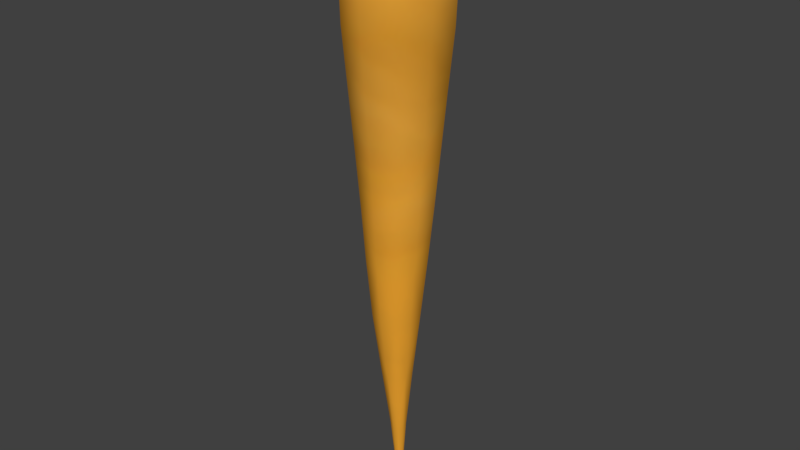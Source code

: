# Source: carrot.blend  (saved by Blender 2.78.0; exported with 4.5.12 LTS)
import bpy
from mathutils import Matrix  # noqa: F401  (used for matrix-valued properties, if any)

bpy.ops.wm.read_factory_settings(use_empty=True)
scene = bpy.context.scene
scene.name = 'Scene'

# ---- collections
col_collection_1 = bpy.data.collections.new('Collection 1'); scene.collection.children.link(col_collection_1)

# ---- images (referenced by path relative to the original .blend; pixels are not part of the script)
import os
ASSET_DIR = os.environ.get("B2B_ASSET_DIR", "")  # directory of the original .blend (textures are referenced by path, not embedded)
HERE = os.path.dirname(os.path.abspath(__file__))  # packed textures are extracted next to this script under _unpacked/

def load_image(name, relpath, width, height, colorspace="sRGB"):
    """Load a texture the original file referenced (path relative to the .blend, or extracted next to this script)."""
    p = next((c for c in (os.path.join(HERE, relpath), os.path.join(ASSET_DIR, relpath)) if relpath and os.path.exists(c)), "")
    if p:
        img = bpy.data.images.load(p, check_existing=True)
        img.name = name
    else:  # same state as the original file: an image datablock whose file is absent (Cycles renders it pink)
        img = bpy.data.images.new(name, width, height)
        img.source = "FILE"
        img.filepath = "//" + (relpath or name)
    img.colorspace_settings.name = colorspace
    return img
img_carrot_png = load_image('carrot.png', '_unpacked/carrot.87c667ac.png', 200, 200, 'sRGB')

# ---- materials (node trees are filled in below, after node groups)
mat_material_001 = bpy.data.materials.new('Material.001')
mat_material_001.alpha_threshold = 0.0
mat_material_001.roughness = 0.5

# ---- material node trees
mat_material_001.use_nodes = True; mat_material_001.node_tree.nodes.clear()
_N = mat_material_001.node_tree.nodes; _L = mat_material_001.node_tree.links
n0 = _N.new('ShaderNodeOutputMaterial'); n0.name = 'Material Output'; n0.location = (300, 300)
n1 = _N.new('ShaderNodeBsdfDiffuse'); n1.name = 'Diffuse BSDF'; n1.location = (10, 300)
n2 = _N.new('ShaderNodeTexImage'); n2.name = 'Image Texture'; n2.location = (-192, 321)
n2.width = 140
n2.image = img_carrot_png
n3 = _N.new('ShaderNodeTexCoord'); n3.name = 'Texture Coordinate'; n3.location = (-419, 368)
_L.new(n1.outputs[0], n0.inputs[0])
_L.new(n3.outputs[2], n2.inputs[0])
_L.new(n2.outputs[0], n1.inputs[0])
n0.is_active_output = True

# ---- world
world_world = bpy.data.worlds.new('World'); scene.world = world_world
world_world.color = (0.05088, 0.05088, 0.05088)
world_world.use_sun_shadow = False
world_world.sun_shadow_jitter_overblur = 0.0
world_world.cycles.sampling_method = 'MANUAL'

# ---- meshes
me_circle = bpy.data.meshes.new('Circle')
me_circle.from_pydata([(7.451e-08, -0.5842, 0.205), (-0.3434, 0.4726, 0.205), (0.5556, -0.1805, 0.205), (-0.5556, -0.1805, 0.205), (0.3434, 0.4726, 0.205), (1.268e-08, 4.768e-08, 0.4099), (-0.006305, -0.05992, -6.875), (-0.03848, 0.03912, -6.875), (0.04576, -0.02209, -6.875), (-0.05837, -0.02209, -6.875), (0.02587, 0.03912, -6.875), (9.686e-09, 9.686e-09, -7.385), (0.3452, 0.5553, -0.829), (-0.6513, -0.1687, -0.829), (0.5804, -0.1687, -0.829), (-0.4161, 0.5553, -0.829), (-0.03544, -0.6162, -0.829), (0.1824, 0.3167, -3.806), (-0.4111, -0.1145, -3.806), (0.3225, -0.1145, -3.806), (-0.271, 0.3167, -3.806), (-0.04429, -0.381, -3.806), (-0.06201, -0.461, -2.374), (-0.3628, 0.4646, -2.374), (0.4246, -0.1075, -2.374), (-0.5486, -0.1075, -2.374), (0.2387, 0.4646, -2.374), (0.09497, 0.1441, -5.444), (-0.2165, -0.08227, -5.444), (0.1685, -0.08227, -5.444), (-0.143, 0.1441, -5.444), (-0.02402, -0.2221, -5.444), (-0.4016, 0.5484, -0.156), (-0.6443, -0.1986, -0.156), (-0.008859, -0.6603, -0.156), (0.6266, -0.1986, -0.156), (0.3839, 0.5484, -0.156), (-0.09337, 0.1285, 0.3916), (-0.1511, -0.04909, 0.3916), (3.274e-08, -0.1589, 0.3916), (0.1511, -0.04909, 0.3916), (0.09337, 0.1285, 0.3916), (-0.3511, -0.4833, 0.205), (0.3511, -0.4833, 0.205), (-1.49e-08, 0.5974, 0.205), (-0.5681, 0.1846, 0.205), (0.5681, 0.1846, 0.205), (-0.01766, 0.02084, -7.257), (-0.02759, -0.009747, -7.257), (-0.001576, -0.02865, -7.257), (0.02444, -0.009747, -7.257), (0.0145, 0.02084, -7.257), (0.0266, -0.05046, -6.875), (-0.4246, -0.5043, -0.829), (-0.05955, 0.01212, -6.875), (-0.03544, 0.6936, -0.829), (0.04694, 0.01212, -6.875), (0.3538, -0.5043, -0.829), (-0.3695, -0.3726, -2.374), (-0.6652, 0.236, -0.829), (-0.06201, 0.5738, -2.374), (0.5943, 0.236, -0.829), (0.2794, 0.5188, -1.63), (-0.6087, -0.1264, -1.63), (0.4891, -0.1264, -1.63), (-0.399, 0.5188, -1.63), (-0.0598, -0.5252, -1.63), (0.1875, -0.3144, -3.806), (-0.4194, 0.1265, -3.806), (0.3308, 0.1265, -3.806), (-0.1457, -0.1872, -5.444), (-0.02402, 0.1873, -5.444), (0.1465, 0.2312, -4.574), (-0.3281, -0.1136, -4.574), (0.2585, -0.1136, -4.574), (-0.216, 0.2312, -4.574), (-0.03479, -0.3267, -4.574), (-0.2761, -0.3144, -3.806), (-0.04429, 0.3991, -3.806), (0.2455, -0.3726, -2.374), (-0.5596, 0.2123, -2.374), (0.4356, 0.2123, -2.374), (-0.05315, -0.4156, -3.09), (-0.3169, 0.396, -3.09), (0.3736, -0.1056, -3.09), (-0.4799, -0.1056, -3.09), (0.2106, 0.396, -3.09), (0.09765, -0.1872, -5.444), (-0.2209, 0.04425, -5.444), (0.1728, 0.04425, -5.444), (-0.03921, -0.05046, -6.875), (-0.006305, 0.05081, -6.875), (0.04805, 0.07385, -6.263), (-0.1141, -0.04396, -6.263), (0.08633, -0.04396, -6.263), (-0.07582, 0.07385, -6.263), (-0.01389, -0.1168, -6.263), (-0.008859, 0.6911, -0.156), (-0.6587, 0.219, -0.156), (-0.4105, -0.5449, -0.156), (0.3927, -0.5449, -0.156), (0.6409, 0.219, -0.156), (1.241e-10, 0.1831, 0.3745), (-0.1742, 0.05659, 0.3745), (-0.1076, -0.1482, 0.3745), (0.1076, -0.1482, 0.3745), (0.1742, 0.05659, 0.3745), (-0.002802, 0.03241, -7.158), (-0.03581, 0.008426, -7.158), (-0.0232, -0.03038, -7.158), (0.0176, -0.03038, -7.158), (0.03021, 0.008426, -7.158), (0.2871, -0.4255, -1.63), (-0.4067, -0.4255, -1.63), (-0.621, 0.2343, -1.63), (-0.0598, 0.642, -1.63), (0.5015, 0.2343, -1.63), (0.1506, -0.2734, -4.574), (-0.3347, 0.07915, -4.574), (0.2651, 0.07915, -4.574), (-0.2201, -0.2734, -4.574), (-0.03479, 0.297, -4.574), (-0.3228, -0.3381, -3.09), (-0.05315, 0.4918, -3.09), (0.2165, -0.3381, -3.09), (-0.4895, 0.1748, -3.09), (0.3832, 0.1748, -3.09), (0.04945, -0.09857, -6.263), (-0.1164, 0.0219, -6.263), (0.08859, 0.0219, -6.263), (-0.07722, -0.09857, -6.263), (-0.01389, 0.09635, -6.263), (-0.1317, -0.1812, 0.6513), (-0.1779, -0.1963, 0.6403), (-0.1317, -0.2299, 0.6403), (-0.1646, -0.2266, 0.6351), (0.1848, 0.06006, 0.615), (0.2554, 0.03714, 0.5982), (0.2284, 0.1201, 0.5982), (0.2662, 0.08648, 0.5902), (0.1256, -0.1729, 0.6222), (0.1256, -0.224, 0.6106), (0.1742, -0.1887, 0.6106), (0.1603, -0.2206, 0.6051), (-0.2339, 0.05787, 0.6588), (-0.2697, 0.04624, 0.6503), (-0.256, 0.08831, 0.6503), (-0.2751, 0.07127, 0.6462), (1.694e-09, 0.1915, 0.5767), (0.03715, 0.2426, 0.5624), (-0.03715, 0.2426, 0.5624), (-3.187e-09, 0.2644, 0.5556)], [], [(0, 34, 100, 43), (0, 43, 105, 39), (0, 39, 104, 42), (0, 42, 99, 34), (1, 32, 98, 45), (1, 45, 103, 37), (1, 37, 102, 44), (1, 44, 97, 32), (2, 35, 101, 46), (2, 46, 106, 40), (2, 40, 105, 43), (2, 43, 100, 35), (3, 33, 99, 42), (3, 42, 104, 38), (3, 38, 103, 45), (3, 45, 98, 33), (4, 36, 97, 44), (4, 44, 102, 41), (4, 41, 106, 46), (4, 46, 101, 36), (103, 38, 145, 147), (5, 38, 133, 132), (40, 5, 140, 142), (5, 40, 137, 136), (102, 37, 150, 151), (6, 96, 130, 90), (6, 90, 109, 49), (6, 49, 110, 52), (6, 52, 127, 96), (7, 95, 131, 91), (7, 91, 107, 47), (7, 47, 108, 54), (7, 54, 128, 95), (8, 94, 127, 52), (8, 52, 110, 50), (8, 50, 111, 56), (8, 56, 129, 94), (9, 93, 128, 54), (9, 54, 108, 48), (9, 48, 109, 90), (9, 90, 130, 93), (10, 92, 129, 56), (10, 56, 111, 51), (10, 51, 107, 91), (10, 91, 131, 92), (11, 48, 108, 47), (11, 47, 107, 51), (11, 51, 111, 50), (11, 50, 110, 49), (11, 49, 109, 48), (12, 36, 101, 61), (12, 61, 116, 62), (12, 62, 115, 55), (12, 55, 97, 36), (13, 33, 98, 59), (13, 59, 114, 63), (13, 63, 113, 53), (13, 53, 99, 33), (14, 35, 100, 57), (14, 57, 112, 64), (14, 64, 116, 61), (14, 61, 101, 35), (15, 32, 97, 55), (15, 55, 115, 65), (15, 65, 114, 59), (15, 59, 98, 32), (16, 34, 99, 53), (16, 53, 113, 66), (16, 66, 112, 57), (16, 57, 100, 34), (17, 86, 126, 69), (17, 69, 119, 72), (17, 72, 121, 78), (17, 78, 123, 86), (18, 85, 125, 68), (18, 68, 118, 73), (18, 73, 120, 77), (18, 77, 122, 85), (19, 84, 124, 67), (19, 67, 117, 74), (19, 74, 119, 69), (19, 69, 126, 84), (20, 83, 123, 78), (20, 78, 121, 75), (20, 75, 118, 68), (20, 68, 125, 83), (21, 82, 122, 77), (21, 77, 120, 76), (21, 76, 117, 67), (21, 67, 124, 82), (22, 66, 113, 58), (22, 58, 122, 82), (22, 82, 124, 79), (22, 79, 112, 66), (23, 65, 115, 60), (23, 60, 123, 83), (23, 83, 125, 80), (23, 80, 114, 65), (24, 64, 112, 79), (24, 79, 124, 84), (24, 84, 126, 81), (24, 81, 116, 64), (25, 63, 114, 80), (25, 80, 125, 85), (25, 85, 122, 58), (25, 58, 113, 63), (26, 62, 116, 81), (26, 81, 126, 86), (26, 86, 123, 60), (26, 60, 115, 62), (27, 72, 119, 89), (27, 89, 129, 92), (27, 92, 131, 71), (27, 71, 121, 72), (28, 73, 118, 88), (28, 88, 128, 93), (28, 93, 130, 70), (28, 70, 120, 73), (29, 74, 117, 87), (29, 87, 127, 94), (29, 94, 129, 89), (29, 89, 119, 74), (30, 75, 121, 71), (30, 71, 131, 95), (30, 95, 128, 88), (30, 88, 118, 75), (31, 76, 120, 70), (31, 70, 130, 96), (31, 96, 127, 87), (31, 87, 117, 76), (132, 133, 135, 134), (39, 5, 132, 134), (38, 104, 135, 133), (104, 39, 134, 135), (136, 137, 139, 138), (40, 106, 139, 137), (41, 5, 136, 138), (106, 41, 138, 139), (140, 141, 143, 142), (39, 105, 143, 141), (5, 39, 141, 140), (105, 40, 142, 143), (144, 146, 147, 145), (38, 5, 144, 145), (37, 103, 147, 146), (5, 37, 146, 144), (148, 149, 151, 150), (41, 102, 151, 149), (5, 41, 149, 148), (37, 5, 148, 150)])
me_circle.polygons.foreach_set('use_smooth', [True] * 150)
_uv = me_circle.uv_layers.new(name='UVMap')
_uv.uv.foreach_set('vector', [0.5155, 0.7284, 0.5201, 0.7082, 0.5609, 0.7132, 0.5505, 0.7333, 0.5155, 0.7284, 0.5505, 0.7333, 0.5215, 0.7734, 0.4998, 0.7708, 0.5155, 0.7284, 0.4998, 0.7708, 0.4783, 0.7683, 0.4807, 0.7259, 0.5155, 0.7284, 0.4807, 0.7259, 0.4796, 0.7059, 0.5201, 0.7082, 0.3719, 0.7425, 0.3512, 0.7201, 0.3963, 0.7108, 0.4082, 0.7318, 0.3719, 0.7425, 0.4082, 0.7318, 0.4353, 0.7713, 0.4174, 0.7781, 0.3719, 0.7425, 0.4174, 0.7781, 0.3999, 0.7849, 0.3351, 0.7588, 0.3719, 0.7425, 0.3351, 0.7588, 0.3029, 0.7354, 0.3512, 0.7201, 0.585, 0.7431, 0.6055, 0.7216, 0.6559, 0.7343, 0.6234, 0.7575, 0.585, 0.7431, 0.6234, 0.7575, 0.5588, 0.7869, 0.5403, 0.7802, 0.585, 0.7431, 0.5403, 0.7802, 0.5215, 0.7734, 0.5505, 0.7333, 0.585, 0.7431, 0.5505, 0.7333, 0.5609, 0.7132, 0.6055, 0.7216, 0.4451, 0.7275, 0.4386, 0.7068, 0.4796, 0.7059, 0.4807, 0.7259, 0.4451, 0.7275, 0.4807, 0.7259, 0.4783, 0.7683, 0.4566, 0.7698, 0.4451, 0.7275, 0.4566, 0.7698, 0.4353, 0.7713, 0.4082, 0.7318, 0.4451, 0.7275, 0.4082, 0.7318, 0.3963, 0.7108, 0.4386, 0.7068, 0.3014, 0.7879, 0.2456, 0.7607, 0.3029, 0.7354, 0.3351, 0.7588, 0.3014, 0.7879, 0.3351, 0.7588, 0.3999, 0.7849, 0.3954, 0.7972, 0.6667, 0.7869, 0.5651, 0.8003, 0.5588, 0.7869, 0.6234, 0.7575, 0.6667, 0.7869, 0.6234, 0.7575, 0.6559, 0.7343, 0.7189, 0.7548, 0.4647, 0.9742, 0.4473, 0.9335, 0.4826, 0.9463, 0.483, 0.947, 0.5075, 0.9126, 0.4473, 0.9335, 0.4679, 0.9011, 0.4692, 0.901, 0.5439, 0.8599, 0.5075, 0.9126, 0.5066, 0.8713, 0.5073, 0.8695, 0.5075, 0.9126, 0.5439, 0.8599, 0.5474, 0.8993, 0.5473, 0.8993, 0.5544, 0.9772, 0.508, 0.9772, 0.534, 0.951, 0.5353, 0.9509, 0.4822, 0.09663, 0.488, 0.1595, 0.4759, 0.1598, 0.476, 0.09676, 0.4822, 0.09663, 0.476, 0.09676, 0.476, 0.06869, 0.4788, 0.05911, 0.4822, 0.09663, 0.4788, 0.05911, 0.4834, 0.06839, 0.4884, 0.09633, 0.4822, 0.09663, 0.4884, 0.09633, 0.5, 0.1588, 0.488, 0.1595, 0.4574, 0.09585, 0.44, 0.1577, 0.4283, 0.1562, 0.4514, 0.0952, 0.4574, 0.09585, 0.4514, 0.0952, 0.4614, 0.06764, 0.4677, 0.05855, 0.4574, 0.09585, 0.4677, 0.05855, 0.4687, 0.06842, 0.4636, 0.09636, 0.4574, 0.09585, 0.4636, 0.09636, 0.4518, 0.1589, 0.44, 0.1577, 0.4946, 0.09583, 0.5119, 0.1577, 0.5, 0.1588, 0.4884, 0.09633, 0.4946, 0.09583, 0.4884, 0.09633, 0.4834, 0.06839, 0.4844, 0.05853, 0.4946, 0.09583, 0.4844, 0.05853, 0.4907, 0.06763, 0.5006, 0.09519, 0.4946, 0.09583, 0.5006, 0.09519, 0.5236, 0.1562, 0.5119, 0.1577, 0.4698, 0.09665, 0.4638, 0.1595, 0.4518, 0.1589, 0.4636, 0.09636, 0.4698, 0.09665, 0.4636, 0.09636, 0.4687, 0.06842, 0.4733, 0.05912, 0.4698, 0.09665, 0.4733, 0.05912, 0.476, 0.06869, 0.476, 0.09676, 0.4698, 0.09665, 0.476, 0.09676, 0.4759, 0.1598, 0.4638, 0.1595, 0.5066, 0.0944, 0.5351, 0.1544, 0.5236, 0.1562, 0.5006, 0.09519, 0.5066, 0.0944, 0.5006, 0.09519, 0.4907, 0.06763, 0.49, 0.05742, 0.4454, 0.09438, 0.4621, 0.05741, 0.4614, 0.06764, 0.4514, 0.0952, 0.4454, 0.09438, 0.4514, 0.0952, 0.4283, 0.1562, 0.4168, 0.1543, 0.4761, 0.04596, 0.4733, 0.05912, 0.4687, 0.06842, 0.4677, 0.05855, 0.4761, 0.04596, 0.4677, 0.05855, 0.4614, 0.06764, 0.4621, 0.05741, 0.4761, 0.04596, 0.49, 0.05742, 0.4907, 0.06763, 0.4844, 0.05853, 0.4761, 0.04596, 0.4844, 0.05853, 0.4834, 0.06839, 0.4788, 0.05911, 0.4761, 0.04596, 0.4788, 0.05911, 0.476, 0.06869, 0.4733, 0.05912, 0.7595, 0.6872, 0.7189, 0.7548, 0.6559, 0.7343, 0.6902, 0.681, 0.7595, 0.6872, 0.6902, 0.681, 0.7, 0.6069, 0.7637, 0.6053, 0.1968, 0.6929, 0.1895, 0.6079, 0.2552, 0.6079, 0.2666, 0.6819, 0.1968, 0.6929, 0.2666, 0.6819, 0.3029, 0.7354, 0.2456, 0.7607, 0.4291, 0.6655, 0.4386, 0.7068, 0.3963, 0.7108, 0.3791, 0.6682, 0.4291, 0.6655, 0.3791, 0.6682, 0.3699, 0.606, 0.4231, 0.6051, 0.4291, 0.6655, 0.4231, 0.6051, 0.4757, 0.6052, 0.4776, 0.6652, 0.4291, 0.6655, 0.4776, 0.6652, 0.4796, 0.7059, 0.4386, 0.7068, 0.6302, 0.6749, 0.6055, 0.7216, 0.5609, 0.7132, 0.5764, 0.6701, 0.6302, 0.6749, 0.5764, 0.6701, 0.5835, 0.606, 0.6404, 0.6067, 0.6302, 0.6749, 0.6404, 0.6067, 0.7, 0.6069, 0.6902, 0.681, 0.6302, 0.6749, 0.6902, 0.681, 0.6559, 0.7343, 0.6055, 0.7216, 0.3258, 0.6735, 0.3512, 0.7201, 0.3029, 0.7354, 0.2666, 0.6819, 0.3258, 0.6735, 0.2666, 0.6819, 0.2552, 0.6079, 0.3146, 0.6069, 0.3258, 0.6735, 0.3146, 0.6069, 0.3699, 0.606, 0.3791, 0.6682, 0.3258, 0.6735, 0.3791, 0.6682, 0.3963, 0.7108, 0.3512, 0.7201, 0.5262, 0.6667, 0.5201, 0.7082, 0.4796, 0.7059, 0.4776, 0.6652, 0.5262, 0.6667, 0.4776, 0.6652, 0.4757, 0.6052, 0.529, 0.6053, 0.5262, 0.6667, 0.529, 0.6053, 0.5835, 0.606, 0.5764, 0.6701, 0.5262, 0.6667, 0.5764, 0.6701, 0.5609, 0.7132, 0.5201, 0.7082, 0.684, 0.3887, 0.7186, 0.4588, 0.6693, 0.464, 0.6421, 0.3942, 0.684, 0.3887, 0.6421, 0.3942, 0.6083, 0.3201, 0.6413, 0.3147, 0.2676, 0.3887, 0.31, 0.3146, 0.3427, 0.3207, 0.309, 0.3955, 0.2676, 0.3887, 0.309, 0.3955, 0.2828, 0.4657, 0.2339, 0.4592, 0.4342, 0.4042, 0.4275, 0.4733, 0.3795, 0.4724, 0.3925, 0.4031, 0.4342, 0.4042, 0.3925, 0.4031, 0.4093, 0.3283, 0.4427, 0.3297, 0.4342, 0.4042, 0.4427, 0.3297, 0.4759, 0.3301, 0.4757, 0.4042, 0.4342, 0.4042, 0.4757, 0.4042, 0.4754, 0.4731, 0.4275, 0.4733, 0.6003, 0.3981, 0.6203, 0.4676, 0.5717, 0.4703, 0.5587, 0.401, 0.6003, 0.3981, 0.5587, 0.401, 0.5421, 0.3272, 0.5752, 0.3241, 0.6003, 0.3981, 0.5752, 0.3241, 0.6083, 0.3201, 0.6421, 0.3942, 0.6003, 0.3981, 0.6421, 0.3942, 0.6693, 0.464, 0.6203, 0.4676, 0.3508, 0.4001, 0.3313, 0.4699, 0.2828, 0.4657, 0.309, 0.3955, 0.3508, 0.4001, 0.309, 0.3955, 0.3427, 0.3207, 0.3759, 0.3251, 0.3508, 0.4001, 0.3759, 0.3251, 0.4093, 0.3283, 0.3925, 0.4031, 0.3508, 0.4001, 0.3925, 0.4031, 0.3795, 0.4724, 0.3313, 0.4699, 0.5172, 0.403, 0.5234, 0.472, 0.4754, 0.4731, 0.4757, 0.4042, 0.5172, 0.403, 0.4757, 0.4042, 0.4759, 0.3301, 0.509, 0.3291, 0.5172, 0.403, 0.509, 0.3291, 0.5421, 0.3272, 0.5587, 0.401, 0.5172, 0.403, 0.5587, 0.401, 0.5717, 0.4703, 0.5234, 0.472, 0.5275, 0.5397, 0.529, 0.6053, 0.4757, 0.6052, 0.4752, 0.5403, 0.5275, 0.5397, 0.4752, 0.5403, 0.4754, 0.4731, 0.5234, 0.472, 0.5275, 0.5397, 0.5234, 0.472, 0.5717, 0.4703, 0.5807, 0.5386, 0.5275, 0.5397, 0.5807, 0.5386, 0.5835, 0.606, 0.529, 0.6053, 0.3185, 0.5386, 0.3146, 0.6069, 0.2552, 0.6079, 0.2635, 0.5359, 0.3185, 0.5386, 0.2635, 0.5359, 0.2828, 0.4657, 0.3313, 0.4699, 0.3185, 0.5386, 0.3313, 0.4699, 0.3795, 0.4724, 0.3713, 0.54, 0.3185, 0.5386, 0.3713, 0.54, 0.3699, 0.606, 0.3146, 0.6069, 0.6346, 0.537, 0.6404, 0.6067, 0.5835, 0.606, 0.5807, 0.5386, 0.6346, 0.537, 0.5807, 0.5386, 0.5717, 0.4703, 0.6203, 0.4676, 0.6346, 0.537, 0.6203, 0.4676, 0.6693, 0.464, 0.69, 0.5343, 0.6346, 0.537, 0.69, 0.5343, 0.7, 0.6069, 0.6404, 0.6067, 0.4233, 0.5405, 0.4231, 0.6051, 0.3699, 0.606, 0.3713, 0.54, 0.4233, 0.5405, 0.3713, 0.54, 0.3795, 0.4724, 0.4275, 0.4733, 0.4233, 0.5405, 0.4275, 0.4733, 0.4754, 0.4731, 0.4752, 0.5403, 0.4233, 0.5405, 0.4752, 0.5403, 0.4757, 0.6052, 0.4231, 0.6051, 0.7463, 0.5301, 0.7637, 0.6053, 0.7, 0.6069, 0.69, 0.5343, 0.7463, 0.5301, 0.69, 0.5343, 0.6693, 0.464, 0.7186, 0.4588, 0.2068, 0.5311, 0.2339, 0.4592, 0.2828, 0.4657, 0.2635, 0.5359, 0.2068, 0.5311, 0.2635, 0.5359, 0.2552, 0.6079, 0.1895, 0.6079, 0.5862, 0.2323, 0.6413, 0.3147, 0.6083, 0.3201, 0.5647, 0.2363, 0.5862, 0.2323, 0.5647, 0.2363, 0.5236, 0.1562, 0.5351, 0.1544, 0.3654, 0.2323, 0.4168, 0.1543, 0.4283, 0.1562, 0.3868, 0.2364, 0.3654, 0.2323, 0.3868, 0.2364, 0.3427, 0.3207, 0.31, 0.3146, 0.4534, 0.2434, 0.4427, 0.3297, 0.4093, 0.3283, 0.4309, 0.2421, 0.4534, 0.2434, 0.4309, 0.2421, 0.4518, 0.1589, 0.4638, 0.1595, 0.4534, 0.2434, 0.4638, 0.1595, 0.4759, 0.1598, 0.4759, 0.2438, 0.4534, 0.2434, 0.4759, 0.2438, 0.4759, 0.3301, 0.4427, 0.3297, 0.5428, 0.2394, 0.5752, 0.3241, 0.5421, 0.3272, 0.5207, 0.2418, 0.5428, 0.2394, 0.5207, 0.2418, 0.5, 0.1588, 0.5119, 0.1577, 0.5428, 0.2394, 0.5119, 0.1577, 0.5236, 0.1562, 0.5647, 0.2363, 0.5428, 0.2394, 0.5647, 0.2363, 0.6083, 0.3201, 0.5752, 0.3241, 0.4087, 0.2397, 0.3759, 0.3251, 0.3427, 0.3207, 0.3868, 0.2364, 0.4087, 0.2397, 0.3868, 0.2364, 0.4283, 0.1562, 0.44, 0.1577, 0.4087, 0.2397, 0.44, 0.1577, 0.4518, 0.1589, 0.4309, 0.2421, 0.4087, 0.2397, 0.4309, 0.2421, 0.4093, 0.3283, 0.3759, 0.3251, 0.4983, 0.2432, 0.509, 0.3291, 0.4759, 0.3301, 0.4759, 0.2438, 0.4983, 0.2432, 0.4759, 0.2438, 0.4759, 0.1598, 0.488, 0.1595, 0.4983, 0.2432, 0.488, 0.1595, 0.5, 0.1588, 0.5207, 0.2418, 0.4983, 0.2432, 0.5207, 0.2418, 0.5421, 0.3272, 0.509, 0.3291, 0.4692, 0.901, 0.4679, 0.9011, 0.4678, 0.9006, 0.4682, 0.9002, 0.469, 0.8616, 0.5075, 0.9126, 0.4692, 0.901, 0.4682, 0.9002, 0.4473, 0.9335, 0.4342, 0.8904, 0.4678, 0.9006, 0.4679, 0.9011, 0.4342, 0.8904, 0.469, 0.8616, 0.4682, 0.9002, 0.4678, 0.9006, 0.5473, 0.8993, 0.5474, 0.8993, 0.5473, 0.8993, 0.5473, 0.8993, 0.5439, 0.8599, 0.5835, 0.8871, 0.5473, 0.8993, 0.5474, 0.8993, 0.5685, 0.933, 0.5075, 0.9126, 0.5473, 0.8993, 0.5473, 0.8993, 0.5835, 0.8871, 0.5685, 0.933, 0.5473, 0.8993, 0.5473, 0.8993, 0.5066, 0.8713, 0.5059, 0.8695, 0.5066, 0.869, 0.5073, 0.8695, 0.469, 0.8616, 0.5058, 0.8355, 0.5066, 0.869, 0.5059, 0.8695, 0.5075, 0.9126, 0.469, 0.8616, 0.5059, 0.8695, 0.5066, 0.8713, 0.5058, 0.8355, 0.5439, 0.8599, 0.5073, 0.8695, 0.5066, 0.869, 0.4842, 0.9453, 0.4838, 0.9471, 0.483, 0.947, 0.4826, 0.9463, 0.4473, 0.9335, 0.5075, 0.9126, 0.4842, 0.9453, 0.4826, 0.9463, 0.508, 0.9772, 0.4647, 0.9742, 0.483, 0.947, 0.4838, 0.9471, 0.5075, 0.9126, 0.508, 0.9772, 0.4838, 0.9471, 0.4842, 0.9453, 0.5333, 0.9482, 0.5358, 0.9497, 0.5353, 0.9509, 0.534, 0.951, 0.5685, 0.933, 0.5544, 0.9772, 0.5353, 0.9509, 0.5358, 0.9497, 0.5075, 0.9126, 0.5685, 0.933, 0.5358, 0.9497, 0.5333, 0.9482, 0.508, 0.9772, 0.5075, 0.9126, 0.5333, 0.9482, 0.534, 0.951])
me_circle.materials.append(mat_material_001)
me_circle.use_remesh_preserve_volume = False
me_circle.use_remesh_preserve_attributes = False
me_circle.use_mirror_vertex_groups = False
me_circle.use_paint_bone_selection = False
me_circle.use_paint_mask = True
me_circle.update()

# ---- objects
ob_circle = bpy.data.objects.new('Circle', me_circle)

# ---- transforms, parenting, visibility, modifiers, constraints
ob_circle.location = (0.0, 0.0, 0.0)
ob_circle.lineart.crease_threshold = 0.0

# ---- collection membership
col_collection_1.objects.link(ob_circle)

# ---- scene / render settings (as saved in the file)
scene.frame_start = 1; scene.frame_end = 250; scene.frame_set(1)
scene.render.engine = 'CYCLES'
scene.render.resolution_percentage = 50
scene.render.dither_intensity = 0.0
scene.cycles.use_denoising = False
scene.cycles.samples = 128
scene.cycles.sampling_pattern = 'TABULATED_SOBOL'
scene.cycles.light_sampling_threshold = 0.0
scene.cycles.use_adaptive_sampling = False
scene.cycles.use_light_tree = False
scene.cycles.blur_glossy = 0.0
scene.cycles.sample_clamp_indirect = 0.0
scene.view_settings.view_transform = 'Standard'
bpy.context.view_layer.update()

# ---- added for rendering (the .blend has no active camera and no usable light): camera, sun
cam_auto = bpy.data.cameras.new('AutoCamera')
cam_auto.lens = 50.0
cam_auto.sensor_width = 36.0
cam_auto.clip_end = 1000.0
ob_auto_camera = bpy.data.objects.new('AutoCamera', cam_auto)
scene.collection.objects.link(ob_auto_camera)
ob_auto_camera.location = (7.63078, -9.15487, 2.75134)
ob_auto_camera.rotation_euler = (1.09748, -7.21219e-08, 0.694738)
scene.camera = ob_auto_camera
light_auto_sun = bpy.data.lights.new('AutoSun', 'SUN')
light_auto_sun.energy = 3.0
light_auto_sun.angle = 0.0523599
ob_auto_sun = bpy.data.objects.new('AutoSun', light_auto_sun)
scene.collection.objects.link(ob_auto_sun)
ob_auto_sun.rotation_euler = (0.872665, 0.174533, 0.523599)
bpy.context.view_layer.update()
